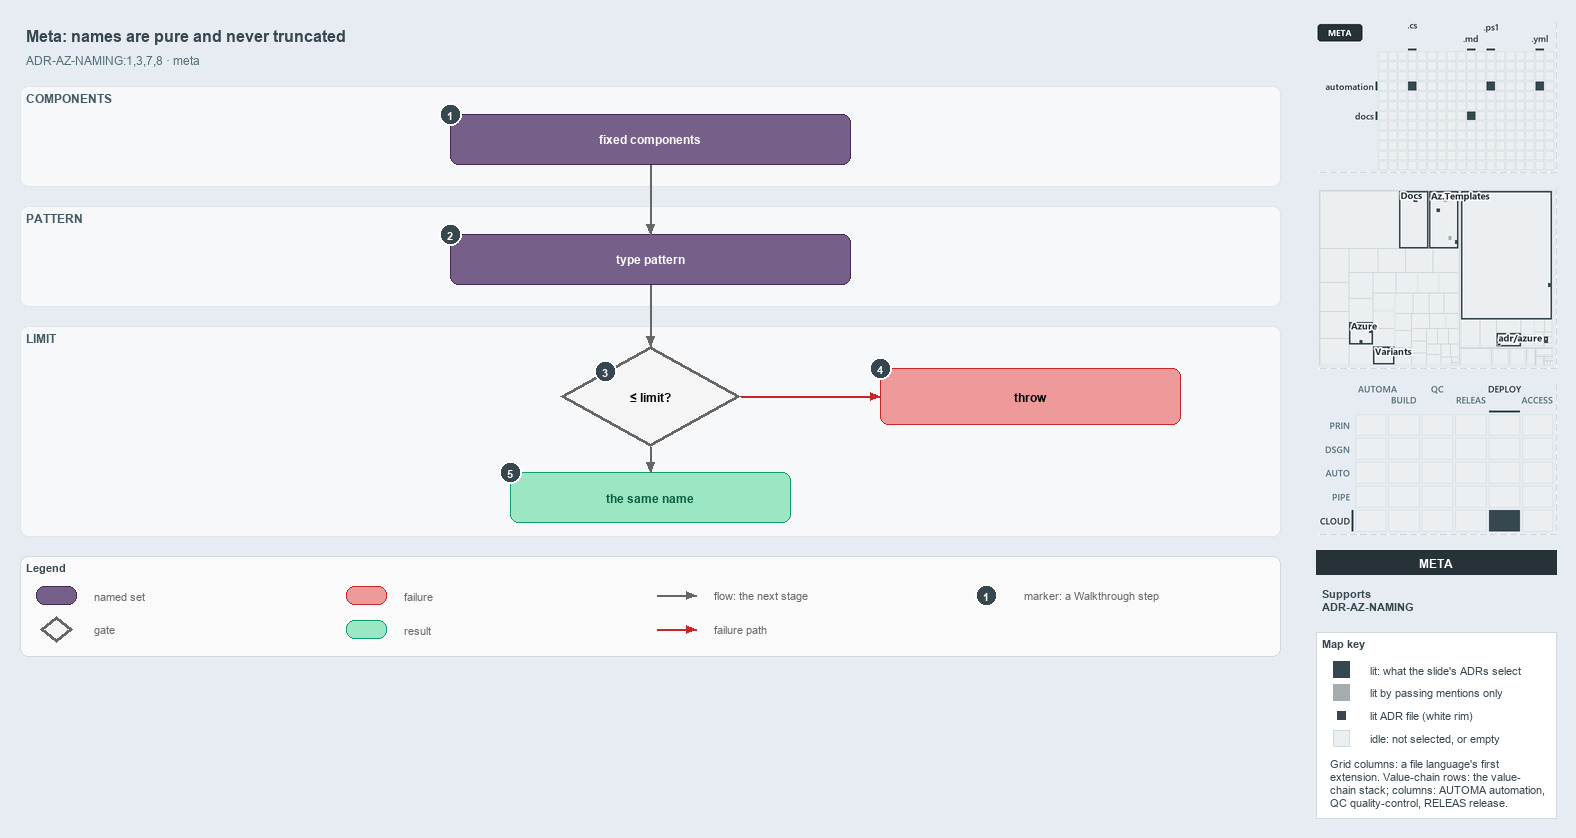

The diagram above was exported from draw.io. Its source (the exported page's mxGraphModel, read from the mxfile embedded in the PNG):
<mxGraphModel dx="1024" dy="768" grid="0" gridSize="10" guides="1" tooltips="1" connect="1" arrows="1" fold="1" page="1" pageScale="1" pageWidth="1572" pageHeight="670" background="#E6ECF2" math="0" shadow="0">
  <root>
    <mxCell id="0" />
    <mxCell id="1" parent="0" />
    <mxCell id="title" value="Meta: names are pure and never truncated" style="text;html=1;align=left;verticalAlign=middle;fontSize=16;fontStyle=1;fontColor=#37474F;" vertex="1" parent="1">
      <mxGeometry x="20" y="14" width="1260" height="30" as="geometry" />
    </mxCell>
    <mxCell id="subtitle" value="ADR-AZ-NAMING:1,3,7,8 · meta" style="text;html=1;align=left;verticalAlign=middle;fontSize=12;fontColor=#546E7A;" vertex="1" parent="1">
      <mxGeometry x="20" y="44" width="1240" height="20" as="geometry" />
    </mxCell>
    <mxCell id="band-components" value="COMPONENTS" style="rounded=1;html=1;arcSize=3;fillColor=#F6F8FA;strokeColor=#E1E4E8;verticalAlign=top;align=left;spacingLeft=8;fontStyle=1;fontSize=12;fontColor=#455A64;" vertex="1" parent="1">
      <mxGeometry x="20" y="80" width="1260" height="100" as="geometry" />
    </mxCell>
    <mxCell id="band-pattern" value="PATTERN" style="rounded=1;html=1;arcSize=3;fillColor=#F6F8FA;strokeColor=#E1E4E8;verticalAlign=top;align=left;spacingLeft=8;fontStyle=1;fontSize=12;fontColor=#455A64;" vertex="1" parent="1">
      <mxGeometry x="20" y="200" width="1260" height="100" as="geometry" />
    </mxCell>
    <mxCell id="band-limit" value="LIMIT" style="rounded=1;html=1;arcSize=3;fillColor=#F6F8FA;strokeColor=#E1E4E8;verticalAlign=top;align=left;spacingLeft=8;fontStyle=1;fontSize=12;fontColor=#455A64;" vertex="1" parent="1">
      <mxGeometry x="20" y="320" width="1260" height="210" as="geometry" />
    </mxCell>
    <mxCell id="components" value="&lt;b&gt;fixed components&lt;/b&gt;" style="rounded=1;whiteSpace=wrap;html=1;arcSize=20;fillColor=#76608a;strokeColor=#432d57;fontColor=#FFFFFF;fontSize=12;" vertex="1" parent="1">
      <mxGeometry x="450" y="108" width="400" height="50" as="geometry" />
    </mxCell>
    <mxCell id="pattern" value="&lt;b&gt;type pattern&lt;/b&gt;" style="rounded=1;whiteSpace=wrap;html=1;arcSize=20;fillColor=#76608a;strokeColor=#432d57;fontColor=#FFFFFF;fontSize=12;" vertex="1" parent="1">
      <mxGeometry x="450" y="228" width="400" height="50" as="geometry" />
    </mxCell>
    <mxCell id="decision" value="&lt;b&gt;≤ limit?&lt;/b&gt;" style="rhombus;whiteSpace=wrap;html=1;fillColor=#f5f5f5;strokeColor=#666666;strokeWidth=3;fontSize=12;" vertex="1" parent="1">
      <mxGeometry x="560" y="340" width="180" height="100" as="geometry" />
    </mxCell>
    <mxCell id="throw" value="&lt;b&gt;throw&lt;/b&gt;" style="rounded=1;whiteSpace=wrap;html=1;arcSize=20;fillColor=#EF9A9A;strokeColor=#C62828;fontSize=12;" vertex="1" parent="1">
      <mxGeometry x="880" y="362" width="300" height="56" as="geometry" />
    </mxCell>
    <mxCell id="name" value="&lt;b&gt;the same name&lt;/b&gt;" style="rounded=1;whiteSpace=wrap;html=1;arcSize=20;fillColor=#9BE7C4;strokeColor=#0E9F6E;fontColor=#0B5C43;fontSize=12;" vertex="1" parent="1">
      <mxGeometry x="510" y="466" width="280" height="50" as="geometry" />
    </mxCell>
    <mxCell id="p-edge-components-pattern-a" value="" style="text;html=1;strokeColor=none;fillColor=none;" vertex="1" parent="1">
      <mxGeometry x="650" y="158" width="1" height="1" as="geometry" />
    </mxCell>
    <mxCell id="p-edge-components-pattern-b" value="" style="text;html=1;strokeColor=none;fillColor=none;" vertex="1" parent="1">
      <mxGeometry x="650" y="228" width="1" height="1" as="geometry" />
    </mxCell>
    <mxCell id="edge-components-pattern" value="" style="edgeStyle=orthogonalEdgeStyle;rounded=1;html=1;fontSize=11;endArrow=block;strokeColor=#666666;" edge="1" parent="1" source="p-edge-components-pattern-a" target="p-edge-components-pattern-b">
      <mxGeometry relative="1" as="geometry" />
    </mxCell>
    <mxCell id="p-edge-pattern-decision-a" value="" style="text;html=1;strokeColor=none;fillColor=none;" vertex="1" parent="1">
      <mxGeometry x="650" y="278" width="1" height="1" as="geometry" />
    </mxCell>
    <mxCell id="p-edge-pattern-decision-b" value="" style="text;html=1;strokeColor=none;fillColor=none;" vertex="1" parent="1">
      <mxGeometry x="650" y="340" width="1" height="1" as="geometry" />
    </mxCell>
    <mxCell id="edge-pattern-decision" value="" style="edgeStyle=orthogonalEdgeStyle;rounded=1;html=1;fontSize=11;endArrow=block;strokeColor=#666666;" edge="1" parent="1" source="p-edge-pattern-decision-a" target="p-edge-pattern-decision-b">
      <mxGeometry relative="1" as="geometry" />
    </mxCell>
    <mxCell id="p-edge-decision-throw-a" value="" style="text;html=1;strokeColor=none;fillColor=none;" vertex="1" parent="1">
      <mxGeometry x="740" y="390" width="1" height="1" as="geometry" />
    </mxCell>
    <mxCell id="p-edge-decision-throw-b" value="" style="text;html=1;strokeColor=none;fillColor=none;" vertex="1" parent="1">
      <mxGeometry x="880" y="390" width="1" height="1" as="geometry" />
    </mxCell>
    <mxCell id="edge-decision-throw" value="" style="edgeStyle=orthogonalEdgeStyle;rounded=1;html=1;fontSize=11;endArrow=block;strokeColor=#C62828;" edge="1" parent="1" source="p-edge-decision-throw-a" target="p-edge-decision-throw-b">
      <mxGeometry relative="1" as="geometry" />
    </mxCell>
    <mxCell id="p-edge-decision-name-a" value="" style="text;html=1;strokeColor=none;fillColor=none;" vertex="1" parent="1">
      <mxGeometry x="650" y="440" width="1" height="1" as="geometry" />
    </mxCell>
    <mxCell id="p-edge-decision-name-b" value="" style="text;html=1;strokeColor=none;fillColor=none;" vertex="1" parent="1">
      <mxGeometry x="650" y="466" width="1" height="1" as="geometry" />
    </mxCell>
    <mxCell id="edge-decision-name" value="" style="edgeStyle=orthogonalEdgeStyle;rounded=1;html=1;fontSize=11;endArrow=block;strokeColor=#666666;" edge="1" parent="1" source="p-edge-decision-name-a" target="p-edge-decision-name-b">
      <mxGeometry relative="1" as="geometry" />
    </mxCell>
    <mxCell id="mark-1" value="1" style="ellipse;html=1;fillColor=#37474F;strokeColor=#FFFFFF;strokeWidth=2;fontColor=#FFFFFF;fontStyle=1;fontSize=11;" vertex="1" parent="1">
      <mxGeometry x="439" y="97" width="22" height="22" as="geometry" />
    </mxCell>
    <mxCell id="mark-2" value="2" style="ellipse;html=1;fillColor=#37474F;strokeColor=#FFFFFF;strokeWidth=2;fontColor=#FFFFFF;fontStyle=1;fontSize=11;" vertex="1" parent="1">
      <mxGeometry x="439" y="217" width="22" height="22" as="geometry" />
    </mxCell>
    <mxCell id="mark-3" value="3" style="ellipse;html=1;fillColor=#37474F;strokeColor=#FFFFFF;strokeWidth=2;fontColor=#FFFFFF;fontStyle=1;fontSize=11;" vertex="1" parent="1">
      <mxGeometry x="594" y="354" width="22" height="22" as="geometry" />
    </mxCell>
    <mxCell id="mark-4" value="4" style="ellipse;html=1;fillColor=#37474F;strokeColor=#FFFFFF;strokeWidth=2;fontColor=#FFFFFF;fontStyle=1;fontSize=11;" vertex="1" parent="1">
      <mxGeometry x="869" y="351" width="22" height="22" as="geometry" />
    </mxCell>
    <mxCell id="mark-5" value="5" style="ellipse;html=1;fillColor=#37474F;strokeColor=#FFFFFF;strokeWidth=2;fontColor=#FFFFFF;fontStyle=1;fontSize=11;" vertex="1" parent="1">
      <mxGeometry x="499" y="455" width="22" height="22" as="geometry" />
    </mxCell>
    <mxCell id="legend" value="&lt;b&gt;Legend&lt;/b&gt;" style="rounded=1;whiteSpace=wrap;html=1;arcSize=6;fillColor=#FAFAFA;strokeColor=#CFD8DC;align=left;verticalAlign=top;spacing=8;fontSize=11;fontColor=#37474F;" vertex="1" parent="1">
      <mxGeometry x="20" y="550" width="1260" height="100" as="geometry" />
    </mxCell>
    <mxCell id="legend-1" value="" style="rounded=1;whiteSpace=wrap;html=1;arcSize=20;fillColor=#76608a;strokeColor=#432d57;fontColor=#FFFFFF;" vertex="1" parent="1">
      <mxGeometry x="36" y="580" width="40" height="18" as="geometry" />
    </mxCell>
    <mxCell id="legend-1-text" value="named set" style="text;html=1;align=left;verticalAlign=middle;fontSize=11;fontColor=#666666;" vertex="1" parent="1">
      <mxGeometry x="88" y="579" width="250" height="20" as="geometry" />
    </mxCell>
    <mxCell id="legend-2" value="" style="rhombus;whiteSpace=wrap;html=1;fillColor=#f5f5f5;strokeColor=#666666;strokeWidth=3;" vertex="1" parent="1">
      <mxGeometry x="40" y="610" width="32" height="26" as="geometry" />
    </mxCell>
    <mxCell id="legend-2-text" value="gate" style="text;html=1;align=left;verticalAlign=middle;fontSize=11;fontColor=#666666;" vertex="1" parent="1">
      <mxGeometry x="88" y="613" width="250" height="20" as="geometry" />
    </mxCell>
    <mxCell id="legend-3" value="" style="rounded=1;whiteSpace=wrap;html=1;arcSize=20;fillColor=#EF9A9A;strokeColor=#C62828;" vertex="1" parent="1">
      <mxGeometry x="346" y="580" width="40" height="18" as="geometry" />
    </mxCell>
    <mxCell id="legend-3-text" value="failure" style="text;html=1;align=left;verticalAlign=middle;fontSize=11;fontColor=#666666;" vertex="1" parent="1">
      <mxGeometry x="398" y="579" width="250" height="20" as="geometry" />
    </mxCell>
    <mxCell id="legend-4" value="" style="rounded=1;whiteSpace=wrap;html=1;arcSize=20;fillColor=#9BE7C4;strokeColor=#0E9F6E;fontColor=#0B5C43;" vertex="1" parent="1">
      <mxGeometry x="346" y="614" width="40" height="18" as="geometry" />
    </mxCell>
    <mxCell id="legend-4-text" value="result" style="text;html=1;align=left;verticalAlign=middle;fontSize=11;fontColor=#666666;" vertex="1" parent="1">
      <mxGeometry x="398" y="613" width="250" height="20" as="geometry" />
    </mxCell>
    <mxCell id="legend-5-a" value="" style="text;html=1;strokeColor=none;fillColor=none;" vertex="1" parent="1">
      <mxGeometry x="656" y="589" width="1" height="1" as="geometry" />
    </mxCell>
    <mxCell id="legend-5-b" value="" style="text;html=1;strokeColor=none;fillColor=none;" vertex="1" parent="1">
      <mxGeometry x="696" y="589" width="1" height="1" as="geometry" />
    </mxCell>
    <mxCell id="legend-5" value="" style="edgeStyle=orthogonalEdgeStyle;rounded=1;html=1;endArrow=block;strokeColor=#666666;" edge="1" parent="1" source="legend-5-a" target="legend-5-b">
      <mxGeometry relative="1" as="geometry" />
    </mxCell>
    <mxCell id="legend-5-text" value="flow: the next stage" style="text;html=1;align=left;verticalAlign=middle;fontSize=11;fontColor=#666666;" vertex="1" parent="1">
      <mxGeometry x="708" y="579" width="250" height="20" as="geometry" />
    </mxCell>
    <mxCell id="legend-6-a" value="" style="text;html=1;strokeColor=none;fillColor=none;" vertex="1" parent="1">
      <mxGeometry x="656" y="623" width="1" height="1" as="geometry" />
    </mxCell>
    <mxCell id="legend-6-b" value="" style="text;html=1;strokeColor=none;fillColor=none;" vertex="1" parent="1">
      <mxGeometry x="696" y="623" width="1" height="1" as="geometry" />
    </mxCell>
    <mxCell id="legend-6" value="" style="edgeStyle=orthogonalEdgeStyle;rounded=1;html=1;endArrow=block;strokeColor=#C62828;" edge="1" parent="1" source="legend-6-a" target="legend-6-b">
      <mxGeometry relative="1" as="geometry" />
    </mxCell>
    <mxCell id="legend-6-text" value="failure path" style="text;html=1;align=left;verticalAlign=middle;fontSize=11;fontColor=#666666;" vertex="1" parent="1">
      <mxGeometry x="708" y="613" width="250" height="20" as="geometry" />
    </mxCell>
    <mxCell id="legend-7" value="1" style="ellipse;html=1;fillColor=#37474F;strokeColor=#FFFFFF;strokeWidth=2;fontColor=#FFFFFF;fontStyle=1;fontSize=11;" vertex="1" parent="1">
      <mxGeometry x="975" y="578" width="22" height="22" as="geometry" />
    </mxCell>
    <mxCell id="legend-7-text" value="marker: a Walkthrough step" style="text;html=1;align=left;verticalAlign=middle;fontSize=11;fontColor=#666666;" vertex="1" parent="1">
      <mxGeometry x="1018" y="579" width="250" height="20" as="geometry" />
    </mxCell>
    <mxCell id="minimap-grid" value="" style="shape=image;html=1;imageAspect=0;aspect=fixed;verticalLabelPosition=bottom;strokeColor=#CFD8DC;dashed=1;fillColor=#FAFAFA;image=data:image/png,(base64 omitted: 8220 chars);" vertex="1" parent="1">
      <mxGeometry x="1316" y="16" width="240" height="150" as="geometry" />
    </mxCell>
    <mxCell id="minimap-tree" value="" style="shape=image;html=1;imageAspect=0;aspect=fixed;verticalLabelPosition=bottom;strokeColor=#CFD8DC;dashed=1;fillColor=#FAFAFA;image=data:image/png,(base64 omitted: 16820 chars);" vertex="1" parent="1">
      <mxGeometry x="1316" y="182" width="240" height="180" as="geometry" />
    </mxCell>
    <mxCell id="minimap-chain" value="" style="shape=image;html=1;imageAspect=0;aspect=fixed;verticalLabelPosition=bottom;strokeColor=#CFD8DC;dashed=1;fillColor=#FAFAFA;image=data:image/png,(base64 omitted: 13984 chars);" vertex="1" parent="1">
      <mxGeometry x="1316" y="378" width="240" height="150" as="geometry" />
    </mxCell>
    <mxCell id="lens-badge" value="META" style="rounded=0;whiteSpace=wrap;html=1;align=center;verticalAlign=middle;fontSize=12;fontStyle=1;fontColor=#FFFFFF;fillColor=#263238;strokeColor=none;" vertex="1" parent="1">
      <mxGeometry x="1316" y="544" width="240" height="24" as="geometry" />
    </mxCell>
    <mxCell id="supports" value="&lt;b&gt;Supports&lt;/b&gt;&lt;br&gt;ADR-AZ-NAMING" style="text;html=1;whiteSpace=wrap;align=left;verticalAlign=top;fontSize=11;fontColor=#37474F;" vertex="1" parent="1">
      <mxGeometry x="1316" y="576" width="240" height="38" as="geometry" />
    </mxCell>
    <mxCell id="mapkey" value="&lt;b&gt;Map key&lt;/b&gt;" style="rounded=0;whiteSpace=wrap;html=1;align=left;verticalAlign=top;fontSize=11;fontColor=#37474F;fillColor=#FFFFFF;strokeColor=#CFD8DC;spacingLeft=8;spacingTop=2;" vertex="1" parent="1">
      <mxGeometry x="1316" y="626" width="240" height="186" as="geometry" />
    </mxCell>
    <mxCell id="mapkey-lit" value="" style="rounded=0;html=1;fillColor=#37474F;strokeColor=#37474F;" vertex="1" parent="1">
      <mxGeometry x="1333.0" y="655.0" width="16" height="16" as="geometry" />
    </mxCell>
    <mxCell id="mapkey-lit-text" value="lit: what the slide's ADRs select" style="text;html=1;align=left;verticalAlign=middle;fontSize=11;fontColor=#37474F;" vertex="1" parent="1">
      <mxGeometry x="1364" y="653" width="184" height="20" as="geometry" />
    </mxCell>
    <mxCell id="mapkey-touched" value="" style="rounded=0;html=1;fillColor=#A4ACB0;strokeColor=#A4ACB0;" vertex="1" parent="1">
      <mxGeometry x="1333.0" y="678.0" width="16" height="16" as="geometry" />
    </mxCell>
    <mxCell id="mapkey-touched-text" value="lit by passing mentions only" style="text;html=1;align=left;verticalAlign=middle;fontSize=11;fontColor=#37474F;" vertex="1" parent="1">
      <mxGeometry x="1364" y="676" width="184" height="20" as="geometry" />
    </mxCell>
    <mxCell id="mapkey-adr" value="" style="rounded=0;html=1;fillColor=#37474F;strokeColor=#FFFFFF;strokeWidth=2;" vertex="1" parent="1">
      <mxGeometry x="1335.0" y="703.0" width="12" height="12" as="geometry" />
    </mxCell>
    <mxCell id="mapkey-adr-text" value="lit ADR file (white rim)" style="text;html=1;align=left;verticalAlign=middle;fontSize=11;fontColor=#37474F;" vertex="1" parent="1">
      <mxGeometry x="1364" y="699" width="184" height="20" as="geometry" />
    </mxCell>
    <mxCell id="mapkey-idle" value="" style="rounded=0;html=1;fillColor=#ECEFF1;strokeColor=#CFD8DC;" vertex="1" parent="1">
      <mxGeometry x="1333.0" y="724.0" width="16" height="16" as="geometry" />
    </mxCell>
    <mxCell id="mapkey-idle-text" value="idle: not selected, or empty" style="text;html=1;align=left;verticalAlign=middle;fontSize=11;fontColor=#37474F;" vertex="1" parent="1">
      <mxGeometry x="1364" y="722" width="184" height="20" as="geometry" />
    </mxCell>
    <mxCell id="mapkey-codes" value="Grid columns: a file language's first&lt;br&gt;extension. Value-chain rows: the value-&lt;br&gt;chain stack; columns: AUTOMA automation,&lt;br&gt;QC quality-control, RELEAS release." style="text;html=1;align=left;verticalAlign=top;whiteSpace=wrap;fontSize=11;fontColor=#37474F;" vertex="1" parent="1">
      <mxGeometry x="1324" y="746" width="224" height="60" as="geometry" />
    </mxCell>
  </root>
</mxGraphModel>